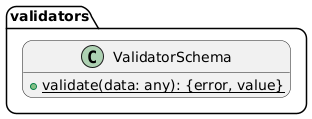

The diagram above was rendered by PlantUML. Its source (embedded in the PNG):
@startuml
skinparam linetype ortho
skinparam nodesep 10
skinparam ranksep 10
skinparam roundcorner 20

left to right direction

hide empty members



namespace validators {
    class ValidatorSchema {
        + {static} validate(data: any): {error, value}
    }
}
@enduml